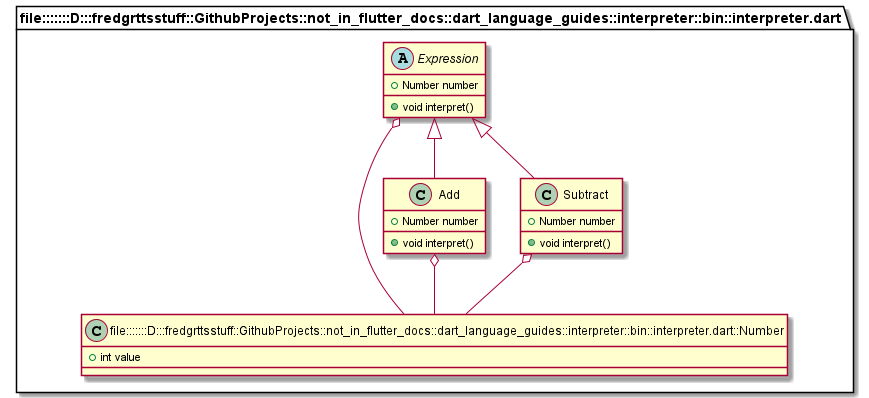

The diagram above was rendered by PlantUML. Its source (embedded in the PNG):
@startuml
set namespaceSeparator ::

abstract class "file:::::::D:::fredgrttsstuff::GithubProjects::not_in_flutter_docs::dart_language_guides::interpreter::bin::interpreter.dart::Expression" {
  +Number number
  +void interpret()
}

"file:::::::D:::fredgrttsstuff::GithubProjects::not_in_flutter_docs::dart_language_guides::interpreter::bin::interpreter.dart::Expression" o-- "file:::::::D:::fredgrttsstuff::GithubProjects::not_in_flutter_docs::dart_language_guides::interpreter::bin::interpreter.dart::Number"

class "file:::::::D:::fredgrttsstuff::GithubProjects::not_in_flutter_docs::dart_language_guides::interpreter::bin::interpreter.dart::Add" {
  +Number number
  +void interpret()
}

"file:::::::D:::fredgrttsstuff::GithubProjects::not_in_flutter_docs::dart_language_guides::interpreter::bin::interpreter.dart::Add" o-- "file:::::::D:::fredgrttsstuff::GithubProjects::not_in_flutter_docs::dart_language_guides::interpreter::bin::interpreter.dart::Number"
"file:::::::D:::fredgrttsstuff::GithubProjects::not_in_flutter_docs::dart_language_guides::interpreter::bin::interpreter.dart::Expression" <|-- "file:::::::D:::fredgrttsstuff::GithubProjects::not_in_flutter_docs::dart_language_guides::interpreter::bin::interpreter.dart::Add"

class "file:::::::D:::fredgrttsstuff::GithubProjects::not_in_flutter_docs::dart_language_guides::interpreter::bin::interpreter.dart::Subtract" {
  +Number number
  +void interpret()
}

"file:::::::D:::fredgrttsstuff::GithubProjects::not_in_flutter_docs::dart_language_guides::interpreter::bin::interpreter.dart::Subtract" o-- "file:::::::D:::fredgrttsstuff::GithubProjects::not_in_flutter_docs::dart_language_guides::interpreter::bin::interpreter.dart::Number"
"file:::::::D:::fredgrttsstuff::GithubProjects::not_in_flutter_docs::dart_language_guides::interpreter::bin::interpreter.dart::Expression" <|-- "file:::::::D:::fredgrttsstuff::GithubProjects::not_in_flutter_docs::dart_language_guides::interpreter::bin::interpreter.dart::Subtract"

class "file:::::::D:::fredgrttsstuff::GithubProjects::not_in_flutter_docs::dart_language_guides::interpreter::bin::interpreter.dart::Number" {
  +int value
}


@enduml